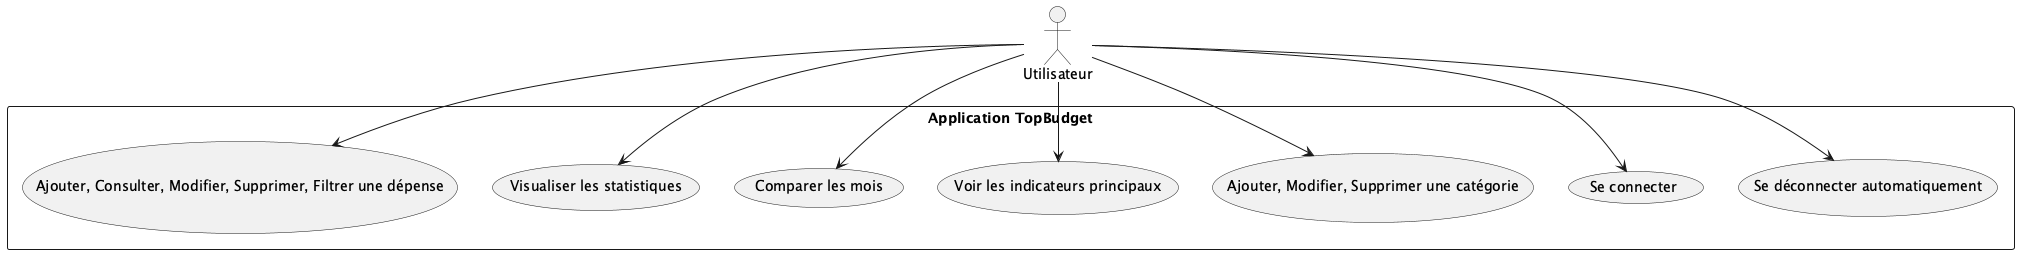

The diagram above was rendered by PlantUML. Its source (embedded in the PNG):
@startuml TopBudget_UseCaseDiagram
actor Utilisateur

' Système principal : Application TopBudget
rectangle "Application TopBudget" {
    
    ' Cas d'utilisation pour la gestion des dépenses
    usecase "Ajouter, Consulter, Modifier, Supprimer, Filtrer une dépense" as CRUDExpense

    ' Cas d'utilisation pour les statistiques
    usecase "Visualiser les statistiques" as ViewStats
    usecase "Comparer les mois" as CompareMonths
    usecase "Voir les indicateurs principaux" as ViewIndicators

    ' Cas d'utilisation pour la gestion des catégories
    usecase "Ajouter, Modifier, Supprimer une catégorie" as Category

    ' Cas d'utilisation pour l'authentification et sécurité
    usecase "Se connecter" as Login
    usecase "Se déconnecter automatiquement" as AutoLogout

}

' Relations entre l'utilisateur et les cas d'utilisation
Utilisateur --> CRUDExpense
Utilisateur --> ViewStats
Utilisateur --> CompareMonths
Utilisateur --> ViewIndicators
Utilisateur --> Category
Utilisateur --> Login
Utilisateur --> AutoLogout

@enduml